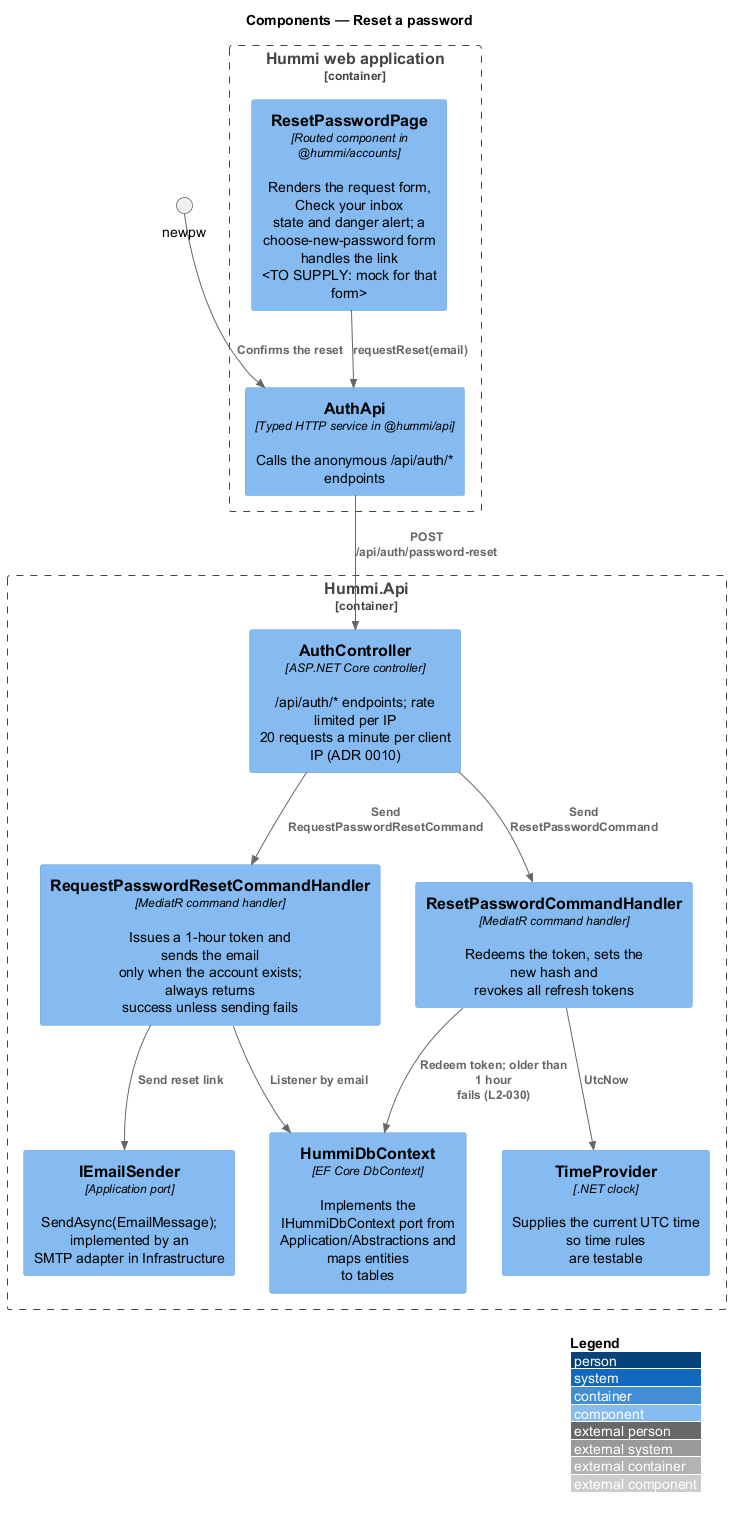

The diagram above was rendered by PlantUML. Its source (embedded in the PNG):
@startuml
!include <C4/C4_Component>
LAYOUT_WITH_LEGEND()
title Components — Reset a password

Container_Boundary(spa, "Hummi web application") {
  Component(page, "ResetPasswordPage", "Routed component in @hummi/accounts", "Renders the request form, Check your inbox\nstate and danger alert; a\nchoose-new-password form handles the link\n<TO SUPPLY: mock for that form>")
  Component(client, "AuthApi", "Typed HTTP service in @hummi/api", "Calls the anonymous /api/auth/* endpoints")
}
Container_Boundary(api, "Hummi.Api") {
  Component(ctl, "AuthController", "ASP.NET Core controller", "/api/auth/* endpoints; rate limited per IP\n20 requests a minute per client IP (ADR 0010)")
  Component(cmd, "RequestPasswordResetCommandHandler", "MediatR command handler", "Issues a 1-hour token and sends the email\nonly when the account exists; always returns\nsuccess unless sending fails")
  Component(redeem, "ResetPasswordCommandHandler", "MediatR command handler", "Redeems the token, sets the new hash and\nrevokes all refresh tokens")
  Component(mail, "IEmailSender", "Application port", "SendAsync(EmailMessage); implemented by an\nSMTP adapter in Infrastructure")
  Component(clock, "TimeProvider", ".NET clock", "Supplies the current UTC time so time rules\nare testable")
  Component(ctx, "HummiDbContext", "EF Core DbContext", "Implements the IHummiDbContext port from\nApplication/Abstractions and maps entities\nto tables")
}
Rel(newpw, client, "Confirms the reset")
Rel(page, client, "requestReset(email)")
Rel(client, ctl, "POST /api/auth/password-reset")
Rel(ctl, cmd, "Send RequestPasswordResetCommand")
Rel(cmd, ctx, "Listener by email")
Rel(cmd, mail, "Send reset link")
Rel(ctl, redeem, "Send ResetPasswordCommand")
Rel(redeem, clock, "UtcNow")
Rel(redeem, ctx, "Redeem token; older than 1 hour\nfails (L2-030)")
@enduml